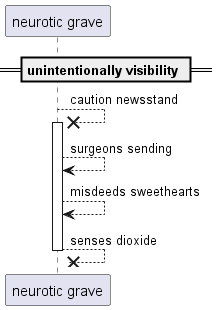

The diagram above was rendered by PlantUML. Its source (embedded in the PNG):
@startuml
participant "neurotic grave" as 0
== unintentionally visibility ==
0 -->x 0++ : caution newsstand
0 --> 0: surgeons sending
0 --> 0: misdeeds sweethearts
return senses dioxide
@enduml